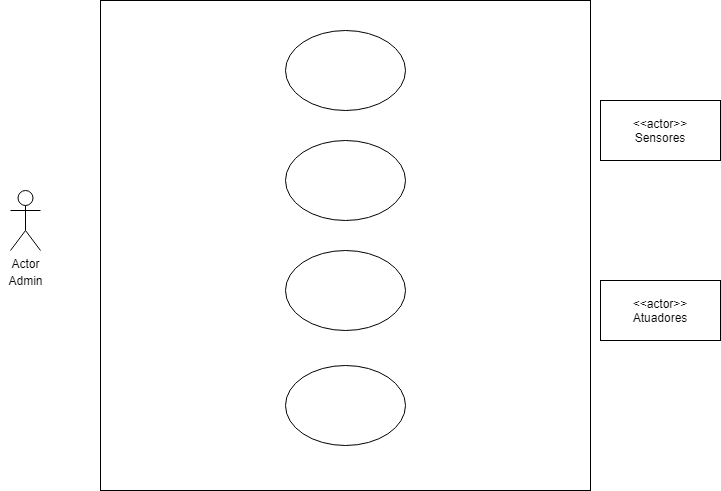

The diagram above was exported from draw.io. Its source (the exported page's mxGraphModel, read from the mxfile embedded in the PNG):
<mxGraphModel dx="1278" dy="588" grid="1" gridSize="10" guides="1" tooltips="1" connect="1" arrows="1" fold="1" page="1" pageScale="1" pageWidth="827" pageHeight="1169" math="0" shadow="0">
  <root>
    <mxCell id="0" />
    <mxCell id="1" parent="0" />
    <mxCell id="ZiRSClwijruTUsejCDOm-1" value="" style="whiteSpace=wrap;html=1;aspect=fixed;" vertex="1" parent="1">
      <mxGeometry x="190" y="180" width="490" height="490" as="geometry" />
    </mxCell>
    <mxCell id="ZiRSClwijruTUsejCDOm-2" value="Actor" style="shape=umlActor;verticalLabelPosition=bottom;verticalAlign=top;html=1;outlineConnect=0;" vertex="1" parent="1">
      <mxGeometry x="100" y="370" width="30" height="60" as="geometry" />
    </mxCell>
    <mxCell id="ZiRSClwijruTUsejCDOm-3" value="&amp;lt;&amp;lt;actor&amp;gt;&amp;gt;&lt;br&gt;Sensores" style="rounded=0;whiteSpace=wrap;html=1;" vertex="1" parent="1">
      <mxGeometry x="690" y="280" width="120" height="60" as="geometry" />
    </mxCell>
    <mxCell id="ZiRSClwijruTUsejCDOm-4" value="&amp;lt;&amp;lt;actor&amp;gt;&amp;gt;&lt;br&gt;Atuadores" style="rounded=0;whiteSpace=wrap;html=1;" vertex="1" parent="1">
      <mxGeometry x="690" y="460" width="120" height="60" as="geometry" />
    </mxCell>
    <mxCell id="ZiRSClwijruTUsejCDOm-5" value="" style="ellipse;whiteSpace=wrap;html=1;" vertex="1" parent="1">
      <mxGeometry x="375" y="210" width="120" height="80" as="geometry" />
    </mxCell>
    <mxCell id="ZiRSClwijruTUsejCDOm-6" value="" style="ellipse;whiteSpace=wrap;html=1;" vertex="1" parent="1">
      <mxGeometry x="375" y="320" width="120" height="80" as="geometry" />
    </mxCell>
    <mxCell id="ZiRSClwijruTUsejCDOm-7" value="" style="ellipse;whiteSpace=wrap;html=1;" vertex="1" parent="1">
      <mxGeometry x="375" y="430" width="120" height="80" as="geometry" />
    </mxCell>
    <mxCell id="ZiRSClwijruTUsejCDOm-8" value="" style="ellipse;whiteSpace=wrap;html=1;" vertex="1" parent="1">
      <mxGeometry x="375" y="545" width="120" height="80" as="geometry" />
    </mxCell>
    <mxCell id="ZiRSClwijruTUsejCDOm-9" value="Admin&lt;br&gt;" style="text;html=1;align=center;verticalAlign=middle;resizable=0;points=[];autosize=1;" vertex="1" parent="1">
      <mxGeometry x="90" y="450" width="50" height="20" as="geometry" />
    </mxCell>
  </root>
</mxGraphModel>